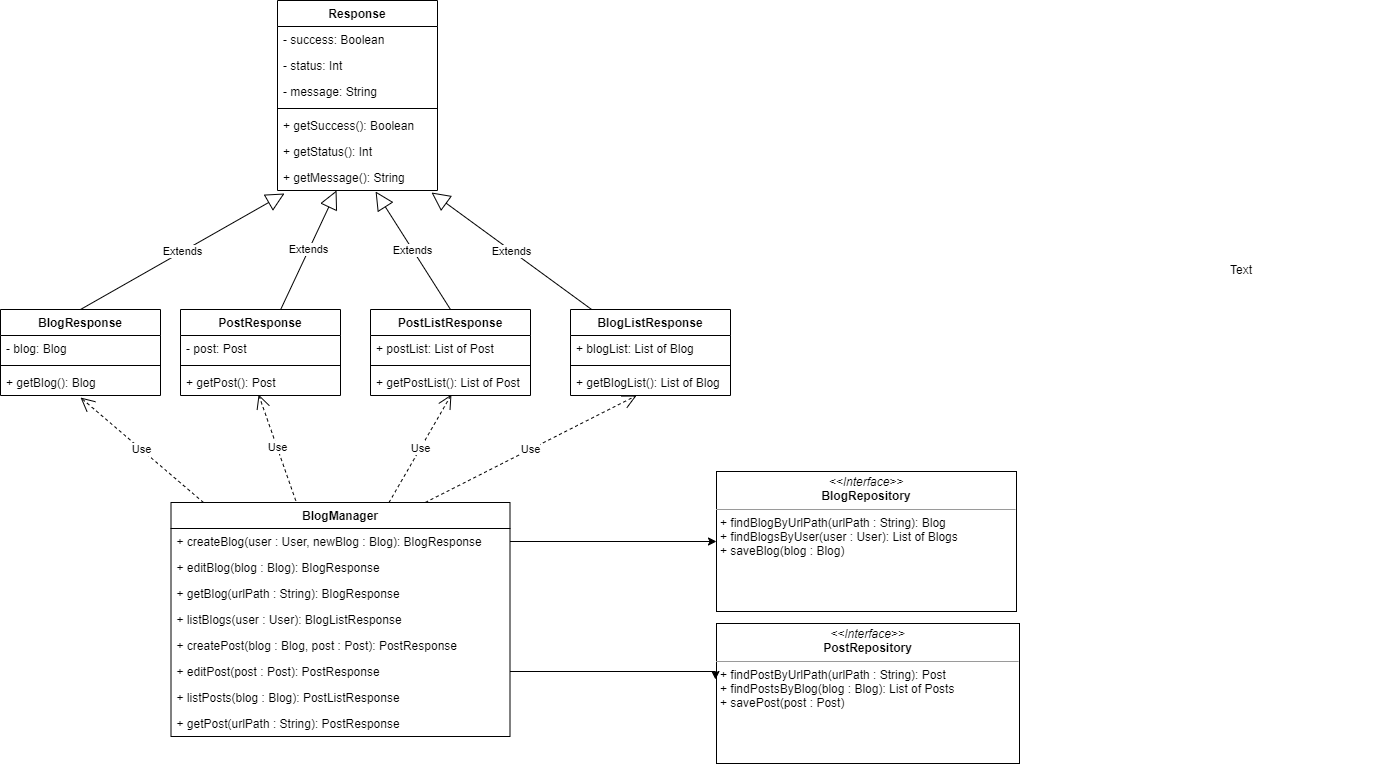

The diagram above was exported from draw.io. Its source (the exported page's mxGraphModel, read from the mxfile embedded in the PNG):
<mxGraphModel dx="1422" dy="762" grid="0" gridSize="10" guides="1" tooltips="1" connect="1" arrows="1" fold="1" page="0" pageScale="1" pageWidth="827" pageHeight="1169" math="0" shadow="0">
  <root>
    <mxCell id="0" />
    <mxCell id="1" parent="0" />
    <mxCell id="bviz9tGowenDHHtkAomB-2" value="BlogManager" style="swimlane;fontStyle=1;align=center;verticalAlign=top;childLayout=stackLayout;horizontal=1;startSize=26;horizontalStack=0;resizeParent=1;resizeParentMax=0;resizeLast=0;collapsible=1;marginBottom=0;" parent="1" vertex="1">
      <mxGeometry x="311.5" y="521" width="339" height="234" as="geometry">
        <mxRectangle x="311.5" y="521" width="103" height="26" as="alternateBounds" />
      </mxGeometry>
    </mxCell>
    <mxCell id="bviz9tGowenDHHtkAomB-5" value="+ createBlog(user : User, newBlog : Blog): BlogResponse" style="text;strokeColor=none;fillColor=none;align=left;verticalAlign=top;spacingLeft=4;spacingRight=4;overflow=hidden;rotatable=0;points=[[0,0.5],[1,0.5]];portConstraint=eastwest;" parent="bviz9tGowenDHHtkAomB-2" vertex="1">
      <mxGeometry y="26" width="339" height="26" as="geometry" />
    </mxCell>
    <mxCell id="bviz9tGowenDHHtkAomB-6" value="+ editBlog(blog : Blog): BlogResponse" style="text;strokeColor=none;fillColor=none;align=left;verticalAlign=top;spacingLeft=4;spacingRight=4;overflow=hidden;rotatable=0;points=[[0,0.5],[1,0.5]];portConstraint=eastwest;" parent="bviz9tGowenDHHtkAomB-2" vertex="1">
      <mxGeometry y="52" width="339" height="26" as="geometry" />
    </mxCell>
    <mxCell id="bviz9tGowenDHHtkAomB-11" value="+ getBlog(urlPath : String): BlogResponse" style="text;strokeColor=none;fillColor=none;align=left;verticalAlign=top;spacingLeft=4;spacingRight=4;overflow=hidden;rotatable=0;points=[[0,0.5],[1,0.5]];portConstraint=eastwest;" parent="bviz9tGowenDHHtkAomB-2" vertex="1">
      <mxGeometry y="78" width="339" height="26" as="geometry" />
    </mxCell>
    <mxCell id="bviz9tGowenDHHtkAomB-7" value="+ listBlogs(user : User): BlogListResponse" style="text;strokeColor=none;fillColor=none;align=left;verticalAlign=top;spacingLeft=4;spacingRight=4;overflow=hidden;rotatable=0;points=[[0,0.5],[1,0.5]];portConstraint=eastwest;" parent="bviz9tGowenDHHtkAomB-2" vertex="1">
      <mxGeometry y="104" width="339" height="26" as="geometry" />
    </mxCell>
    <mxCell id="bviz9tGowenDHHtkAomB-8" value="+ createPost(blog : Blog, post : Post): PostResponse" style="text;strokeColor=none;fillColor=none;align=left;verticalAlign=top;spacingLeft=4;spacingRight=4;overflow=hidden;rotatable=0;points=[[0,0.5],[1,0.5]];portConstraint=eastwest;" parent="bviz9tGowenDHHtkAomB-2" vertex="1">
      <mxGeometry y="130" width="339" height="26" as="geometry" />
    </mxCell>
    <mxCell id="bviz9tGowenDHHtkAomB-9" value="+ editPost(post : Post): PostResponse" style="text;strokeColor=none;fillColor=none;align=left;verticalAlign=top;spacingLeft=4;spacingRight=4;overflow=hidden;rotatable=0;points=[[0,0.5],[1,0.5]];portConstraint=eastwest;" parent="bviz9tGowenDHHtkAomB-2" vertex="1">
      <mxGeometry y="156" width="339" height="26" as="geometry" />
    </mxCell>
    <mxCell id="bviz9tGowenDHHtkAomB-10" value="+ listPosts(blog : Blog): PostListResponse" style="text;strokeColor=none;fillColor=none;align=left;verticalAlign=top;spacingLeft=4;spacingRight=4;overflow=hidden;rotatable=0;points=[[0,0.5],[1,0.5]];portConstraint=eastwest;" parent="bviz9tGowenDHHtkAomB-2" vertex="1">
      <mxGeometry y="182" width="339" height="26" as="geometry" />
    </mxCell>
    <mxCell id="bviz9tGowenDHHtkAomB-12" value="+ getPost(urlPath : String): PostResponse" style="text;strokeColor=none;fillColor=none;align=left;verticalAlign=top;spacingLeft=4;spacingRight=4;overflow=hidden;rotatable=0;points=[[0,0.5],[1,0.5]];portConstraint=eastwest;" parent="bviz9tGowenDHHtkAomB-2" vertex="1">
      <mxGeometry y="208" width="339" height="26" as="geometry" />
    </mxCell>
    <mxCell id="bviz9tGowenDHHtkAomB-17" value="Response" style="swimlane;fontStyle=1;align=center;verticalAlign=top;childLayout=stackLayout;horizontal=1;startSize=26;horizontalStack=0;resizeParent=1;resizeParentMax=0;resizeLast=0;collapsible=1;marginBottom=0;" parent="1" vertex="1">
      <mxGeometry x="418" y="19" width="160" height="190" as="geometry" />
    </mxCell>
    <mxCell id="bviz9tGowenDHHtkAomB-18" value="- success: Boolean" style="text;strokeColor=none;fillColor=none;align=left;verticalAlign=top;spacingLeft=4;spacingRight=4;overflow=hidden;rotatable=0;points=[[0,0.5],[1,0.5]];portConstraint=eastwest;" parent="bviz9tGowenDHHtkAomB-17" vertex="1">
      <mxGeometry y="26" width="160" height="26" as="geometry" />
    </mxCell>
    <mxCell id="bviz9tGowenDHHtkAomB-39" value="- status: Int" style="text;strokeColor=none;fillColor=none;align=left;verticalAlign=top;spacingLeft=4;spacingRight=4;overflow=hidden;rotatable=0;points=[[0,0.5],[1,0.5]];portConstraint=eastwest;" parent="bviz9tGowenDHHtkAomB-17" vertex="1">
      <mxGeometry y="52" width="160" height="26" as="geometry" />
    </mxCell>
    <mxCell id="bviz9tGowenDHHtkAomB-21" value="- message: String" style="text;strokeColor=none;fillColor=none;align=left;verticalAlign=top;spacingLeft=4;spacingRight=4;overflow=hidden;rotatable=0;points=[[0,0.5],[1,0.5]];portConstraint=eastwest;" parent="bviz9tGowenDHHtkAomB-17" vertex="1">
      <mxGeometry y="78" width="160" height="26" as="geometry" />
    </mxCell>
    <mxCell id="bviz9tGowenDHHtkAomB-19" value="" style="line;strokeWidth=1;fillColor=none;align=left;verticalAlign=middle;spacingTop=-1;spacingLeft=3;spacingRight=3;rotatable=0;labelPosition=right;points=[];portConstraint=eastwest;" parent="bviz9tGowenDHHtkAomB-17" vertex="1">
      <mxGeometry y="104" width="160" height="8" as="geometry" />
    </mxCell>
    <mxCell id="c7d1qasvNidd8OGEx9pP-2" value="+ getSuccess(): Boolean" style="text;strokeColor=none;fillColor=none;align=left;verticalAlign=top;spacingLeft=4;spacingRight=4;overflow=hidden;rotatable=0;points=[[0,0.5],[1,0.5]];portConstraint=eastwest;" vertex="1" parent="bviz9tGowenDHHtkAomB-17">
      <mxGeometry y="112" width="160" height="26" as="geometry" />
    </mxCell>
    <mxCell id="c7d1qasvNidd8OGEx9pP-3" value="+ getStatus(): Int" style="text;strokeColor=none;fillColor=none;align=left;verticalAlign=top;spacingLeft=4;spacingRight=4;overflow=hidden;rotatable=0;points=[[0,0.5],[1,0.5]];portConstraint=eastwest;" vertex="1" parent="bviz9tGowenDHHtkAomB-17">
      <mxGeometry y="138" width="160" height="26" as="geometry" />
    </mxCell>
    <mxCell id="c7d1qasvNidd8OGEx9pP-4" value="+ getMessage(): String" style="text;strokeColor=none;fillColor=none;align=left;verticalAlign=top;spacingLeft=4;spacingRight=4;overflow=hidden;rotatable=0;points=[[0,0.5],[1,0.5]];portConstraint=eastwest;" vertex="1" parent="bviz9tGowenDHHtkAomB-17">
      <mxGeometry y="164" width="160" height="26" as="geometry" />
    </mxCell>
    <mxCell id="bviz9tGowenDHHtkAomB-23" value="BlogResponse" style="swimlane;fontStyle=1;align=center;verticalAlign=top;childLayout=stackLayout;horizontal=1;startSize=26;horizontalStack=0;resizeParent=1;resizeParentMax=0;resizeLast=0;collapsible=1;marginBottom=0;" parent="1" vertex="1">
      <mxGeometry x="141" y="328" width="160" height="86" as="geometry" />
    </mxCell>
    <mxCell id="bviz9tGowenDHHtkAomB-24" value="- blog: Blog" style="text;strokeColor=none;fillColor=none;align=left;verticalAlign=top;spacingLeft=4;spacingRight=4;overflow=hidden;rotatable=0;points=[[0,0.5],[1,0.5]];portConstraint=eastwest;" parent="bviz9tGowenDHHtkAomB-23" vertex="1">
      <mxGeometry y="26" width="160" height="26" as="geometry" />
    </mxCell>
    <mxCell id="bviz9tGowenDHHtkAomB-25" value="" style="line;strokeWidth=1;fillColor=none;align=left;verticalAlign=middle;spacingTop=-1;spacingLeft=3;spacingRight=3;rotatable=0;labelPosition=right;points=[];portConstraint=eastwest;" parent="bviz9tGowenDHHtkAomB-23" vertex="1">
      <mxGeometry y="52" width="160" height="8" as="geometry" />
    </mxCell>
    <mxCell id="c7d1qasvNidd8OGEx9pP-5" value="+ getBlog(): Blog" style="text;strokeColor=none;fillColor=none;align=left;verticalAlign=top;spacingLeft=4;spacingRight=4;overflow=hidden;rotatable=0;points=[[0,0.5],[1,0.5]];portConstraint=eastwest;" vertex="1" parent="bviz9tGowenDHHtkAomB-23">
      <mxGeometry y="60" width="160" height="26" as="geometry" />
    </mxCell>
    <mxCell id="bviz9tGowenDHHtkAomB-27" value="PostResponse" style="swimlane;fontStyle=1;align=center;verticalAlign=top;childLayout=stackLayout;horizontal=1;startSize=26;horizontalStack=0;resizeParent=1;resizeParentMax=0;resizeLast=0;collapsible=1;marginBottom=0;" parent="1" vertex="1">
      <mxGeometry x="321" y="328" width="160" height="86" as="geometry" />
    </mxCell>
    <mxCell id="bviz9tGowenDHHtkAomB-28" value="- post: Post" style="text;strokeColor=none;fillColor=none;align=left;verticalAlign=top;spacingLeft=4;spacingRight=4;overflow=hidden;rotatable=0;points=[[0,0.5],[1,0.5]];portConstraint=eastwest;" parent="bviz9tGowenDHHtkAomB-27" vertex="1">
      <mxGeometry y="26" width="160" height="26" as="geometry" />
    </mxCell>
    <mxCell id="bviz9tGowenDHHtkAomB-29" value="" style="line;strokeWidth=1;fillColor=none;align=left;verticalAlign=middle;spacingTop=-1;spacingLeft=3;spacingRight=3;rotatable=0;labelPosition=right;points=[];portConstraint=eastwest;" parent="bviz9tGowenDHHtkAomB-27" vertex="1">
      <mxGeometry y="52" width="160" height="8" as="geometry" />
    </mxCell>
    <mxCell id="c7d1qasvNidd8OGEx9pP-6" value="+ getPost(): Post" style="text;strokeColor=none;fillColor=none;align=left;verticalAlign=top;spacingLeft=4;spacingRight=4;overflow=hidden;rotatable=0;points=[[0,0.5],[1,0.5]];portConstraint=eastwest;" vertex="1" parent="bviz9tGowenDHHtkAomB-27">
      <mxGeometry y="60" width="160" height="26" as="geometry" />
    </mxCell>
    <mxCell id="bviz9tGowenDHHtkAomB-31" value="BlogListResponse" style="swimlane;fontStyle=1;align=center;verticalAlign=top;childLayout=stackLayout;horizontal=1;startSize=26;horizontalStack=0;resizeParent=1;resizeParentMax=0;resizeLast=0;collapsible=1;marginBottom=0;" parent="1" vertex="1">
      <mxGeometry x="711" y="328" width="160" height="86" as="geometry" />
    </mxCell>
    <mxCell id="bviz9tGowenDHHtkAomB-32" value="+ blogList: List of Blog" style="text;strokeColor=none;fillColor=none;align=left;verticalAlign=top;spacingLeft=4;spacingRight=4;overflow=hidden;rotatable=0;points=[[0,0.5],[1,0.5]];portConstraint=eastwest;" parent="bviz9tGowenDHHtkAomB-31" vertex="1">
      <mxGeometry y="26" width="160" height="26" as="geometry" />
    </mxCell>
    <mxCell id="bviz9tGowenDHHtkAomB-33" value="" style="line;strokeWidth=1;fillColor=none;align=left;verticalAlign=middle;spacingTop=-1;spacingLeft=3;spacingRight=3;rotatable=0;labelPosition=right;points=[];portConstraint=eastwest;" parent="bviz9tGowenDHHtkAomB-31" vertex="1">
      <mxGeometry y="52" width="160" height="8" as="geometry" />
    </mxCell>
    <mxCell id="c7d1qasvNidd8OGEx9pP-8" value="+ getBlogList(): List of Blog" style="text;strokeColor=none;fillColor=none;align=left;verticalAlign=top;spacingLeft=4;spacingRight=4;overflow=hidden;rotatable=0;points=[[0,0.5],[1,0.5]];portConstraint=eastwest;" vertex="1" parent="bviz9tGowenDHHtkAomB-31">
      <mxGeometry y="60" width="160" height="26" as="geometry" />
    </mxCell>
    <mxCell id="bviz9tGowenDHHtkAomB-35" value="PostListResponse" style="swimlane;fontStyle=1;align=center;verticalAlign=top;childLayout=stackLayout;horizontal=1;startSize=26;horizontalStack=0;resizeParent=1;resizeParentMax=0;resizeLast=0;collapsible=1;marginBottom=0;" parent="1" vertex="1">
      <mxGeometry x="511" y="328" width="160" height="86" as="geometry" />
    </mxCell>
    <mxCell id="bviz9tGowenDHHtkAomB-36" value="+ postList: List of Post" style="text;strokeColor=none;fillColor=none;align=left;verticalAlign=top;spacingLeft=4;spacingRight=4;overflow=hidden;rotatable=0;points=[[0,0.5],[1,0.5]];portConstraint=eastwest;" parent="bviz9tGowenDHHtkAomB-35" vertex="1">
      <mxGeometry y="26" width="160" height="26" as="geometry" />
    </mxCell>
    <mxCell id="bviz9tGowenDHHtkAomB-37" value="" style="line;strokeWidth=1;fillColor=none;align=left;verticalAlign=middle;spacingTop=-1;spacingLeft=3;spacingRight=3;rotatable=0;labelPosition=right;points=[];portConstraint=eastwest;" parent="bviz9tGowenDHHtkAomB-35" vertex="1">
      <mxGeometry y="52" width="160" height="8" as="geometry" />
    </mxCell>
    <mxCell id="c7d1qasvNidd8OGEx9pP-7" value="+ getPostList(): List of Post" style="text;strokeColor=none;fillColor=none;align=left;verticalAlign=top;spacingLeft=4;spacingRight=4;overflow=hidden;rotatable=0;points=[[0,0.5],[1,0.5]];portConstraint=eastwest;" vertex="1" parent="bviz9tGowenDHHtkAomB-35">
      <mxGeometry y="60" width="160" height="26" as="geometry" />
    </mxCell>
    <mxCell id="bviz9tGowenDHHtkAomB-40" value="Extends" style="endArrow=block;endSize=16;endFill=0;html=1;exitX=0.5;exitY=0;exitDx=0;exitDy=0;" parent="1" source="bviz9tGowenDHHtkAomB-23" edge="1">
      <mxGeometry width="160" relative="1" as="geometry">
        <mxPoint x="131" y="338" as="sourcePoint" />
        <mxPoint x="425" y="212" as="targetPoint" />
      </mxGeometry>
    </mxCell>
    <mxCell id="bviz9tGowenDHHtkAomB-41" value="Extends" style="endArrow=block;endSize=16;endFill=0;html=1;entryX=0.369;entryY=1;entryDx=0;entryDy=0;entryPerimeter=0;" parent="1" source="bviz9tGowenDHHtkAomB-27" target="c7d1qasvNidd8OGEx9pP-4" edge="1">
      <mxGeometry width="160" relative="1" as="geometry">
        <mxPoint x="401" y="318" as="sourcePoint" />
        <mxPoint x="291" y="338" as="targetPoint" />
        <Array as="points" />
      </mxGeometry>
    </mxCell>
    <mxCell id="bviz9tGowenDHHtkAomB-45" value="Extends" style="endArrow=block;endSize=16;endFill=0;html=1;exitX=0.5;exitY=0;exitDx=0;exitDy=0;entryX=0.613;entryY=1.038;entryDx=0;entryDy=0;entryPerimeter=0;" parent="1" source="bviz9tGowenDHHtkAomB-35" edge="1" target="c7d1qasvNidd8OGEx9pP-4">
      <mxGeometry width="160" relative="1" as="geometry">
        <mxPoint x="621" y="248" as="sourcePoint" />
        <mxPoint x="511" y="243" as="targetPoint" />
      </mxGeometry>
    </mxCell>
    <mxCell id="bviz9tGowenDHHtkAomB-46" value="Extends" style="endArrow=block;endSize=16;endFill=0;html=1;" parent="1" source="bviz9tGowenDHHtkAomB-31" edge="1">
      <mxGeometry width="160" relative="1" as="geometry">
        <mxPoint x="701" y="228" as="sourcePoint" />
        <mxPoint x="572" y="211" as="targetPoint" />
        <Array as="points" />
      </mxGeometry>
    </mxCell>
    <mxCell id="bviz9tGowenDHHtkAomB-47" value="Use" style="endArrow=open;endSize=12;dashed=1;html=1;entryX=0.5;entryY=1.077;entryDx=0;entryDy=0;entryPerimeter=0;" parent="1" source="bviz9tGowenDHHtkAomB-2" target="c7d1qasvNidd8OGEx9pP-5" edge="1">
      <mxGeometry width="160" relative="1" as="geometry">
        <mxPoint x="131" y="448" as="sourcePoint" />
        <mxPoint x="208" y="424" as="targetPoint" />
      </mxGeometry>
    </mxCell>
    <mxCell id="bviz9tGowenDHHtkAomB-48" value="Use" style="endArrow=open;endSize=12;dashed=1;html=1;exitX=0.368;exitY=-0.008;exitDx=0;exitDy=0;exitPerimeter=0;entryX=0.488;entryY=0.962;entryDx=0;entryDy=0;entryPerimeter=0;" parent="1" source="bviz9tGowenDHHtkAomB-2" target="c7d1qasvNidd8OGEx9pP-6" edge="1">
      <mxGeometry width="160" relative="1" as="geometry">
        <mxPoint x="131" y="448" as="sourcePoint" />
        <mxPoint x="401" y="420" as="targetPoint" />
      </mxGeometry>
    </mxCell>
    <mxCell id="bviz9tGowenDHHtkAomB-49" value="Use" style="endArrow=open;endSize=12;dashed=1;html=1;exitX=0.643;exitY=0;exitDx=0;exitDy=0;exitPerimeter=0;entryX=0.506;entryY=0.962;entryDx=0;entryDy=0;entryPerimeter=0;" parent="1" source="bviz9tGowenDHHtkAomB-2" target="c7d1qasvNidd8OGEx9pP-7" edge="1">
      <mxGeometry width="160" relative="1" as="geometry">
        <mxPoint x="131" y="448" as="sourcePoint" />
        <mxPoint x="582" y="420" as="targetPoint" />
      </mxGeometry>
    </mxCell>
    <mxCell id="bviz9tGowenDHHtkAomB-50" value="Use" style="endArrow=open;endSize=12;dashed=1;html=1;exitX=0.75;exitY=0;exitDx=0;exitDy=0;entryX=0.413;entryY=1;entryDx=0;entryDy=0;entryPerimeter=0;" parent="1" source="bviz9tGowenDHHtkAomB-2" edge="1" target="c7d1qasvNidd8OGEx9pP-8">
      <mxGeometry width="160" relative="1" as="geometry">
        <mxPoint x="701" y="488" as="sourcePoint" />
        <mxPoint x="777" y="423" as="targetPoint" />
      </mxGeometry>
    </mxCell>
    <mxCell id="bviz9tGowenDHHtkAomB-51" value="&lt;p style=&quot;margin: 0px ; margin-top: 4px ; text-align: center&quot;&gt;&lt;i&gt;&amp;lt;&amp;lt;Interface&amp;gt;&amp;gt;&lt;/i&gt;&lt;br&gt;&lt;b&gt;BlogRepository&lt;/b&gt;&lt;/p&gt;&lt;hr size=&quot;1&quot;&gt;&lt;p style=&quot;margin: 0px ; margin-left: 4px&quot;&gt;&lt;/p&gt;&lt;p style=&quot;margin: 0px ; margin-left: 4px&quot;&gt;+ findBlogByUrlPath(urlPath : String): Blog&lt;br&gt;+ findBlogsByUser(user : User): List of Blogs&lt;/p&gt;&lt;p style=&quot;margin: 0px ; margin-left: 4px&quot;&gt;+ saveBlog(blog : Blog)&lt;/p&gt;" style="verticalAlign=top;align=left;overflow=fill;fontSize=12;fontFamily=Helvetica;html=1;" parent="1" vertex="1">
      <mxGeometry x="857" y="490" width="300" height="140" as="geometry" />
    </mxCell>
    <mxCell id="c7d1qasvNidd8OGEx9pP-1" value="Text" style="text;html=1;strokeColor=none;fillColor=none;align=center;verticalAlign=middle;whiteSpace=wrap;rounded=0;" vertex="1" parent="1">
      <mxGeometry x="1227" y="126" width="310" height="323" as="geometry" />
    </mxCell>
    <mxCell id="c7d1qasvNidd8OGEx9pP-9" value="&lt;p style=&quot;margin: 0px ; margin-top: 4px ; text-align: center&quot;&gt;&lt;i&gt;&amp;lt;&amp;lt;Interface&amp;gt;&amp;gt;&lt;/i&gt;&lt;br&gt;&lt;b&gt;PostRepository&lt;/b&gt;&lt;/p&gt;&lt;hr size=&quot;1&quot;&gt;&lt;p style=&quot;margin: 0px ; margin-left: 4px&quot;&gt;&lt;/p&gt;&lt;p style=&quot;margin: 0px ; margin-left: 4px&quot;&gt;+ findPostByUrlPath(urlPath : String): Post&lt;br&gt;&lt;/p&gt;&lt;p style=&quot;margin: 0px ; margin-left: 4px&quot;&gt;+ findPostsByBlog(blog : Blog): List of Posts&lt;/p&gt;&lt;p style=&quot;margin: 0px ; margin-left: 4px&quot;&gt;+ savePost(post : Post)&lt;/p&gt;" style="verticalAlign=top;align=left;overflow=fill;fontSize=12;fontFamily=Helvetica;html=1;" vertex="1" parent="1">
      <mxGeometry x="857" y="642" width="303" height="140" as="geometry" />
    </mxCell>
    <mxCell id="c7d1qasvNidd8OGEx9pP-10" style="edgeStyle=orthogonalEdgeStyle;rounded=0;orthogonalLoop=1;jettySize=auto;html=1;entryX=0;entryY=0.5;entryDx=0;entryDy=0;" edge="1" parent="1" source="bviz9tGowenDHHtkAomB-5" target="bviz9tGowenDHHtkAomB-51">
      <mxGeometry relative="1" as="geometry" />
    </mxCell>
    <mxCell id="c7d1qasvNidd8OGEx9pP-11" style="edgeStyle=orthogonalEdgeStyle;rounded=0;orthogonalLoop=1;jettySize=auto;html=1;" edge="1" parent="1" source="bviz9tGowenDHHtkAomB-9">
      <mxGeometry relative="1" as="geometry">
        <mxPoint x="856" y="698" as="targetPoint" />
        <Array as="points">
          <mxPoint x="856" y="690" />
        </Array>
      </mxGeometry>
    </mxCell>
  </root>
</mxGraphModel>